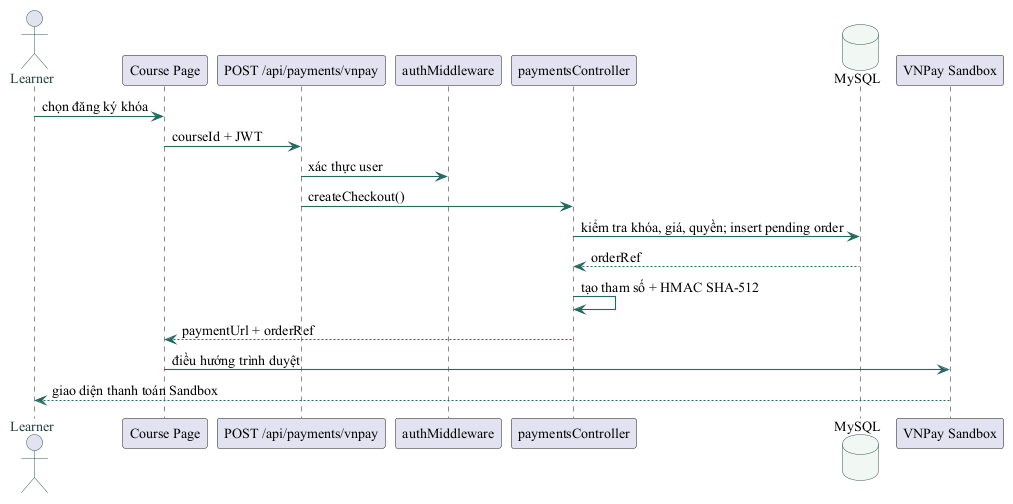

The diagram above was rendered by PlantUML. Its source (embedded in the PNG):
@startuml
skinparam backgroundColor #FFFFFF
skinparam defaultFontName "Times New Roman"
skinparam defaultFontSize 14
skinparam shadowing false
skinparam ArrowColor #236B61
skinparam ArrowThickness 1.1
skinparam BorderColor #315C55
skinparam ActorBorderColor #315C55
skinparam ActorFontColor #203D39
skinparam UsecaseBorderColor #315C55
skinparam UsecaseBackgroundColor #F1F7F3
skinparam ComponentBorderColor #315C55
skinparam ComponentBackgroundColor #F1F7F3
skinparam ClassBorderColor #315C55
skinparam ClassBackgroundColor #F8FAF8
skinparam DatabaseBorderColor #315C55
skinparam DatabaseBackgroundColor #F1F7F3
skinparam linetype ortho
actor Learner
participant "Course Page" as UI
participant "POST /api/payments/vnpay" as API
participant authMiddleware as Auth
participant paymentsController as C
database MySQL as DB
participant "VNPay Sandbox" as VNP
Learner -> UI : chọn đăng ký khóa
UI -> API : courseId + JWT
API -> Auth : xác thực user
API -> C : createCheckout()
C -> DB : kiểm tra khóa, giá, quyền; insert pending order
DB --> C : orderRef
C -> C : tạo tham số + HMAC SHA-512
C --> UI : paymentUrl + orderRef
UI -> VNP : điều hướng trình duyệt
VNP --> Learner : giao diện thanh toán Sandbox
@enduml